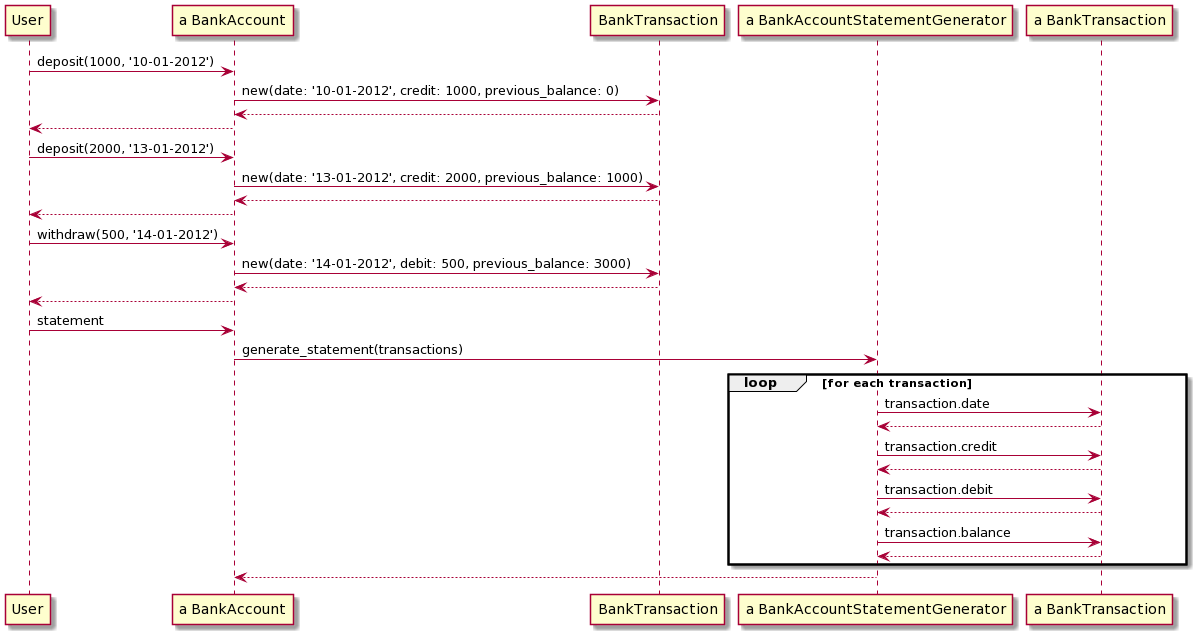

The diagram above was rendered by PlantUML. Its source (embedded in the PNG):
@startuml
participant User as user
participant "a BankAccount" as account
participant BankTransaction as transactionclass
participant "a BankAccountStatementGenerator" as statementgen
participant "a BankTransaction" as transaction
user -> account : deposit(1000, '10-01-2012')
account -> transactionclass : new(date: '10-01-2012', credit: 1000, previous_balance: 0)
transactionclass --> account :
account --> user :
user -> account : deposit(2000, '13-01-2012')
account -> transactionclass : new(date: '13-01-2012', credit: 2000, previous_balance: 1000)
transactionclass --> account :
account --> user :
user -> account : withdraw(500, '14-01-2012')
account -> transactionclass : new(date: '14-01-2012', debit: 500, previous_balance: 3000)
transactionclass --> account :
account --> user :
user -> account : statement
account -> statementgen : generate_statement(transactions)
loop for each transaction
    statementgen -> transaction : transaction.date
    transaction --> statementgen :
    statementgen -> transaction : transaction.credit
    transaction --> statementgen :
    statementgen -> transaction : transaction.debit
    transaction --> statementgen :
    statementgen -> transaction : transaction.balance
    transaction --> statementgen :
end
statementgen --> account :
@enduml